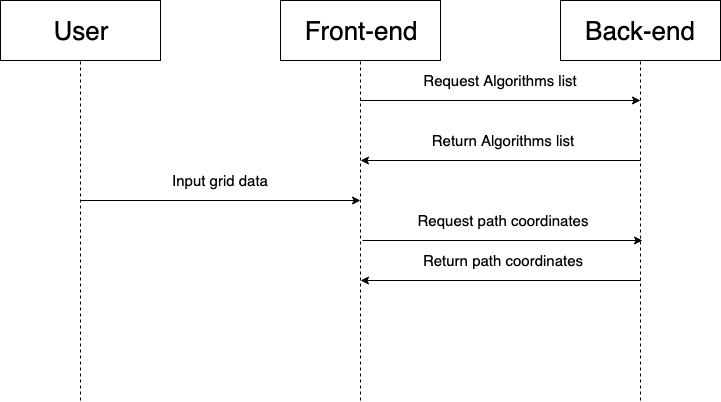

The diagram above was exported from draw.io. Its source (the exported page's mxGraphModel, read from the mxfile embedded in the PNG):
<mxGraphModel dx="946" dy="616" grid="1" gridSize="10" guides="1" tooltips="1" connect="1" arrows="1" fold="1" page="1" pageScale="1" pageWidth="827" pageHeight="1169" math="0" shadow="0">
  <root>
    <mxCell id="0" />
    <mxCell id="1" parent="0" />
    <mxCell id="5sunhz0jONENplF_vPIU-3" value="" style="rounded=0;whiteSpace=wrap;html=1;" vertex="1" parent="1">
      <mxGeometry x="320" y="80" width="160" height="60" as="geometry" />
    </mxCell>
    <mxCell id="5sunhz0jONENplF_vPIU-4" value="" style="rounded=0;whiteSpace=wrap;html=1;" vertex="1" parent="1">
      <mxGeometry x="600" y="80" width="160" height="60" as="geometry" />
    </mxCell>
    <mxCell id="5sunhz0jONENplF_vPIU-7" value="&lt;font style=&quot;font-size: 26px&quot;&gt;Front-end&lt;/font&gt;" style="text;html=1;strokeColor=none;fillColor=none;align=center;verticalAlign=middle;whiteSpace=wrap;rounded=0;" vertex="1" parent="1">
      <mxGeometry x="320" y="100" width="160" height="20" as="geometry" />
    </mxCell>
    <mxCell id="5sunhz0jONENplF_vPIU-8" value="&lt;font style=&quot;font-size: 26px&quot;&gt;Back-end&lt;/font&gt;" style="text;html=1;strokeColor=none;fillColor=none;align=center;verticalAlign=middle;whiteSpace=wrap;rounded=0;" vertex="1" parent="1">
      <mxGeometry x="600" y="100" width="160" height="20" as="geometry" />
    </mxCell>
    <mxCell id="5sunhz0jONENplF_vPIU-9" value="" style="endArrow=none;dashed=1;html=1;entryX=0.5;entryY=1;entryDx=0;entryDy=0;" edge="1" parent="1" target="5sunhz0jONENplF_vPIU-3">
      <mxGeometry width="50" height="50" relative="1" as="geometry">
        <mxPoint x="400" y="480" as="sourcePoint" />
        <mxPoint x="370" y="160" as="targetPoint" />
      </mxGeometry>
    </mxCell>
    <mxCell id="5sunhz0jONENplF_vPIU-10" value="" style="endArrow=none;dashed=1;html=1;entryX=0.5;entryY=1;entryDx=0;entryDy=0;" edge="1" parent="1">
      <mxGeometry width="50" height="50" relative="1" as="geometry">
        <mxPoint x="680" y="480" as="sourcePoint" />
        <mxPoint x="680" y="140" as="targetPoint" />
      </mxGeometry>
    </mxCell>
    <mxCell id="5sunhz0jONENplF_vPIU-14" value="" style="rounded=0;whiteSpace=wrap;html=1;" vertex="1" parent="1">
      <mxGeometry x="40" y="80" width="160" height="60" as="geometry" />
    </mxCell>
    <mxCell id="5sunhz0jONENplF_vPIU-15" value="&lt;font style=&quot;font-size: 26px&quot;&gt;User&lt;/font&gt;" style="text;html=1;strokeColor=none;fillColor=none;align=center;verticalAlign=middle;whiteSpace=wrap;rounded=0;" vertex="1" parent="1">
      <mxGeometry x="40" y="100" width="160" height="20" as="geometry" />
    </mxCell>
    <mxCell id="5sunhz0jONENplF_vPIU-16" value="" style="endArrow=none;dashed=1;html=1;entryX=0.5;entryY=1;entryDx=0;entryDy=0;" edge="1" parent="1" target="5sunhz0jONENplF_vPIU-14">
      <mxGeometry width="50" height="50" relative="1" as="geometry">
        <mxPoint x="120" y="480" as="sourcePoint" />
        <mxPoint x="90" y="160" as="targetPoint" />
      </mxGeometry>
    </mxCell>
    <mxCell id="5sunhz0jONENplF_vPIU-17" value="" style="endArrow=classic;html=1;" edge="1" parent="1">
      <mxGeometry width="50" height="50" relative="1" as="geometry">
        <mxPoint x="400" y="180" as="sourcePoint" />
        <mxPoint x="680" y="180" as="targetPoint" />
      </mxGeometry>
    </mxCell>
    <mxCell id="5sunhz0jONENplF_vPIU-18" value="&lt;font style=&quot;font-size: 15px&quot;&gt;Request Algorithms list&lt;/font&gt;" style="text;html=1;strokeColor=none;fillColor=none;align=center;verticalAlign=middle;whiteSpace=wrap;rounded=0;" vertex="1" parent="1">
      <mxGeometry x="410" y="150" width="260" height="20" as="geometry" />
    </mxCell>
    <mxCell id="5sunhz0jONENplF_vPIU-19" value="" style="endArrow=classic;html=1;" edge="1" parent="1">
      <mxGeometry width="50" height="50" relative="1" as="geometry">
        <mxPoint x="680" y="240" as="sourcePoint" />
        <mxPoint x="400" y="240" as="targetPoint" />
      </mxGeometry>
    </mxCell>
    <mxCell id="5sunhz0jONENplF_vPIU-20" value="&lt;font style=&quot;font-size: 15px&quot;&gt;Return Algorithms list&lt;br&gt;&lt;/font&gt;" style="text;html=1;strokeColor=none;fillColor=none;align=center;verticalAlign=middle;whiteSpace=wrap;rounded=0;" vertex="1" parent="1">
      <mxGeometry x="412" y="210" width="260" height="20" as="geometry" />
    </mxCell>
    <mxCell id="5sunhz0jONENplF_vPIU-21" value="&lt;font style=&quot;font-size: 15px&quot;&gt;Input grid data&lt;/font&gt;" style="text;html=1;strokeColor=none;fillColor=none;align=center;verticalAlign=middle;whiteSpace=wrap;rounded=0;" vertex="1" parent="1">
      <mxGeometry x="130" y="250" width="260" height="20" as="geometry" />
    </mxCell>
    <mxCell id="5sunhz0jONENplF_vPIU-22" value="" style="endArrow=classic;html=1;" edge="1" parent="1">
      <mxGeometry width="50" height="50" relative="1" as="geometry">
        <mxPoint x="120" y="280" as="sourcePoint" />
        <mxPoint x="400" y="280" as="targetPoint" />
      </mxGeometry>
    </mxCell>
    <mxCell id="5sunhz0jONENplF_vPIU-23" value="&lt;font style=&quot;font-size: 15px&quot;&gt;Request path coordinates&lt;/font&gt;" style="text;html=1;strokeColor=none;fillColor=none;align=center;verticalAlign=middle;whiteSpace=wrap;rounded=0;" vertex="1" parent="1">
      <mxGeometry x="412" y="290" width="260" height="20" as="geometry" />
    </mxCell>
    <mxCell id="5sunhz0jONENplF_vPIU-24" value="" style="endArrow=classic;html=1;" edge="1" parent="1">
      <mxGeometry width="50" height="50" relative="1" as="geometry">
        <mxPoint x="402" y="320" as="sourcePoint" />
        <mxPoint x="682" y="320" as="targetPoint" />
      </mxGeometry>
    </mxCell>
    <mxCell id="5sunhz0jONENplF_vPIU-25" value="" style="endArrow=classic;html=1;" edge="1" parent="1">
      <mxGeometry width="50" height="50" relative="1" as="geometry">
        <mxPoint x="680" y="360" as="sourcePoint" />
        <mxPoint x="400" y="360" as="targetPoint" />
      </mxGeometry>
    </mxCell>
    <mxCell id="5sunhz0jONENplF_vPIU-26" value="&lt;font style=&quot;font-size: 15px&quot;&gt;Return path coordinates&lt;br&gt;&lt;/font&gt;" style="text;html=1;strokeColor=none;fillColor=none;align=center;verticalAlign=middle;whiteSpace=wrap;rounded=0;" vertex="1" parent="1">
      <mxGeometry x="412" y="330" width="260" height="20" as="geometry" />
    </mxCell>
  </root>
</mxGraphModel>